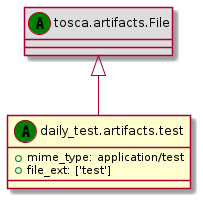

The diagram above was rendered by PlantUML. Its source (embedded in the PNG):
@startuml
set namespaceSeparator none
class "tosca.artifacts.File" << (A,green) >> #DDDDDD
"tosca.artifacts.File" <|-- "daily_test.artifacts.test"
class "daily_test.artifacts.test" << (A,green) >> {
+mime_type: application/test
+file_ext: ['test']
}
@enduml